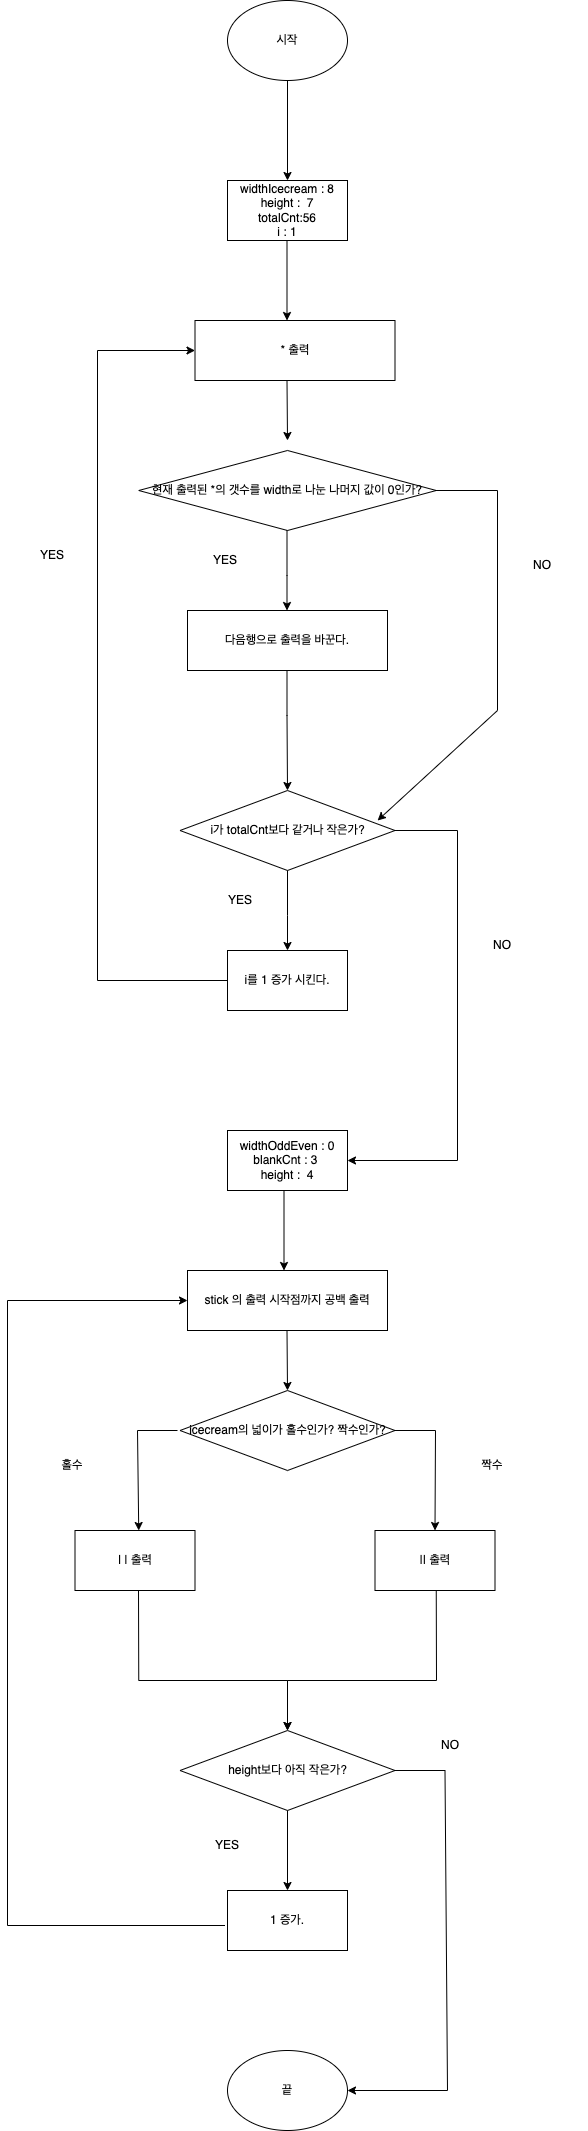

The diagram above was exported from draw.io. Its source (the exported page's mxGraphModel, read from the mxfile embedded in the PNG):
<mxGraphModel dx="1426" dy="1764" grid="1" gridSize="10" guides="1" tooltips="1" connect="1" arrows="1" fold="1" page="1" pageScale="1" pageWidth="827" pageHeight="1169" math="0" shadow="0">
  <root>
    <mxCell id="0" />
    <mxCell id="1" parent="0" />
    <mxCell id="r6tnCjocuQMga2sCn7FI-1" value="시작" style="ellipse;whiteSpace=wrap;html=1;" parent="1" vertex="1">
      <mxGeometry x="340" y="40" width="120" height="80" as="geometry" />
    </mxCell>
    <mxCell id="r6tnCjocuQMga2sCn7FI-2" value="widthIcecream : 8&lt;br&gt;height :&amp;nbsp; 7&lt;br&gt;totalCnt:56&lt;br&gt;i : 1" style="rounded=0;whiteSpace=wrap;html=1;" parent="1" vertex="1">
      <mxGeometry x="340" y="220" width="120" height="60" as="geometry" />
    </mxCell>
    <mxCell id="r6tnCjocuQMga2sCn7FI-3" value="" style="endArrow=classic;html=1;rounded=0;exitX=0.5;exitY=1;exitDx=0;exitDy=0;" parent="1" source="r6tnCjocuQMga2sCn7FI-1" edge="1">
      <mxGeometry width="50" height="50" relative="1" as="geometry">
        <mxPoint x="400" y="180" as="sourcePoint" />
        <mxPoint x="400" y="220" as="targetPoint" />
      </mxGeometry>
    </mxCell>
    <mxCell id="r6tnCjocuQMga2sCn7FI-5" value="i가 totalCnt보다 같거나 작은가?" style="rhombus;whiteSpace=wrap;html=1;" parent="1" vertex="1">
      <mxGeometry x="292.5" y="830" width="215" height="80" as="geometry" />
    </mxCell>
    <mxCell id="r6tnCjocuQMga2sCn7FI-6" value="* 출력" style="rounded=0;whiteSpace=wrap;html=1;" parent="1" vertex="1">
      <mxGeometry x="307.5" y="360" width="200" height="60" as="geometry" />
    </mxCell>
    <mxCell id="r6tnCjocuQMga2sCn7FI-8" value="" style="endArrow=classic;html=1;rounded=0;" parent="1" edge="1">
      <mxGeometry width="50" height="50" relative="1" as="geometry">
        <mxPoint x="399.5" y="280" as="sourcePoint" />
        <mxPoint x="399.5" y="360" as="targetPoint" />
      </mxGeometry>
    </mxCell>
    <mxCell id="r6tnCjocuQMga2sCn7FI-10" value="i를 1 증가 시킨다." style="rounded=0;whiteSpace=wrap;html=1;" parent="1" vertex="1">
      <mxGeometry x="340" y="990" width="120" height="60" as="geometry" />
    </mxCell>
    <mxCell id="r6tnCjocuQMga2sCn7FI-14" value="" style="endArrow=classic;html=1;rounded=0;" parent="1" edge="1">
      <mxGeometry width="50" height="50" relative="1" as="geometry">
        <mxPoint x="399.5" y="420" as="sourcePoint" />
        <mxPoint x="400" y="480" as="targetPoint" />
      </mxGeometry>
    </mxCell>
    <mxCell id="r6tnCjocuQMga2sCn7FI-16" value="" style="endArrow=classic;html=1;rounded=0;entryX=0.5;entryY=0;entryDx=0;entryDy=0;" parent="1" source="r6tnCjocuQMga2sCn7FI-5" target="r6tnCjocuQMga2sCn7FI-10" edge="1">
      <mxGeometry width="50" height="50" relative="1" as="geometry">
        <mxPoint x="399.5" y="925" as="sourcePoint" />
        <mxPoint x="400" y="975" as="targetPoint" />
        <Array as="points">
          <mxPoint x="400" y="955" />
        </Array>
      </mxGeometry>
    </mxCell>
    <mxCell id="r6tnCjocuQMga2sCn7FI-17" value="YES" style="text;html=1;strokeColor=none;fillColor=none;align=center;verticalAlign=middle;whiteSpace=wrap;rounded=0;" parent="1" vertex="1">
      <mxGeometry x="307.5" y="925" width="90" height="30" as="geometry" />
    </mxCell>
    <mxCell id="r6tnCjocuQMga2sCn7FI-18" value="" style="endArrow=classic;html=1;rounded=0;exitX=1;exitY=0.5;exitDx=0;exitDy=0;entryX=1;entryY=0.5;entryDx=0;entryDy=0;" parent="1" source="r6tnCjocuQMga2sCn7FI-5" target="r6tnCjocuQMga2sCn7FI-19" edge="1">
      <mxGeometry width="50" height="50" relative="1" as="geometry">
        <mxPoint x="640" y="1200" as="sourcePoint" />
        <mxPoint x="500" y="1200" as="targetPoint" />
        <Array as="points">
          <mxPoint x="570" y="870" />
          <mxPoint x="570" y="1200" />
        </Array>
      </mxGeometry>
    </mxCell>
    <mxCell id="r6tnCjocuQMga2sCn7FI-19" value="widthOddEven : 0&lt;br&gt;blankCnt : 3&amp;nbsp;&lt;br&gt;height :&amp;nbsp; 4" style="rounded=0;whiteSpace=wrap;html=1;" parent="1" vertex="1">
      <mxGeometry x="340" y="1170" width="120" height="60" as="geometry" />
    </mxCell>
    <mxCell id="r6tnCjocuQMga2sCn7FI-20" value="NO" style="text;html=1;strokeColor=none;fillColor=none;align=center;verticalAlign=middle;whiteSpace=wrap;rounded=0;" parent="1" vertex="1">
      <mxGeometry x="570" y="970" width="90" height="30" as="geometry" />
    </mxCell>
    <mxCell id="r6tnCjocuQMga2sCn7FI-27" value="height보다 아직 작은가?" style="rhombus;whiteSpace=wrap;html=1;" parent="1" vertex="1">
      <mxGeometry x="292.5" y="1770" width="215" height="80" as="geometry" />
    </mxCell>
    <mxCell id="r6tnCjocuQMga2sCn7FI-28" value="stick 의 출력 시작점까지 공백 출력" style="rounded=0;whiteSpace=wrap;html=1;" parent="1" vertex="1">
      <mxGeometry x="300" y="1310" width="200" height="60" as="geometry" />
    </mxCell>
    <mxCell id="r6tnCjocuQMga2sCn7FI-29" value="1 증가." style="rounded=0;whiteSpace=wrap;html=1;" parent="1" vertex="1">
      <mxGeometry x="340" y="1930" width="120" height="60" as="geometry" />
    </mxCell>
    <mxCell id="r6tnCjocuQMga2sCn7FI-30" value="" style="endArrow=classic;html=1;rounded=0;entryX=0;entryY=0.5;entryDx=0;entryDy=0;" parent="1" target="r6tnCjocuQMga2sCn7FI-28" edge="1">
      <mxGeometry width="50" height="50" relative="1" as="geometry">
        <mxPoint x="337.5" y="1965" as="sourcePoint" />
        <mxPoint x="397.5" y="1605" as="targetPoint" />
        <Array as="points">
          <mxPoint x="120" y="1965" />
          <mxPoint x="120" y="1340" />
        </Array>
      </mxGeometry>
    </mxCell>
    <mxCell id="r6tnCjocuQMga2sCn7FI-31" value="" style="endArrow=classic;html=1;rounded=0;" parent="1" edge="1">
      <mxGeometry width="50" height="50" relative="1" as="geometry">
        <mxPoint x="399.5" y="1370" as="sourcePoint" />
        <mxPoint x="400" y="1430" as="targetPoint" />
      </mxGeometry>
    </mxCell>
    <mxCell id="r6tnCjocuQMga2sCn7FI-32" value="" style="endArrow=classic;html=1;rounded=0;entryX=0.5;entryY=0;entryDx=0;entryDy=0;" parent="1" source="r6tnCjocuQMga2sCn7FI-27" target="r6tnCjocuQMga2sCn7FI-29" edge="1">
      <mxGeometry width="50" height="50" relative="1" as="geometry">
        <mxPoint x="387" y="1865" as="sourcePoint" />
        <mxPoint x="387.5" y="1915" as="targetPoint" />
        <Array as="points" />
      </mxGeometry>
    </mxCell>
    <mxCell id="r6tnCjocuQMga2sCn7FI-33" value="YES" style="text;html=1;strokeColor=none;fillColor=none;align=center;verticalAlign=middle;whiteSpace=wrap;rounded=0;" parent="1" vertex="1">
      <mxGeometry x="295" y="1870" width="90" height="30" as="geometry" />
    </mxCell>
    <mxCell id="r6tnCjocuQMga2sCn7FI-34" value="" style="endArrow=classic;html=1;rounded=0;exitX=1;exitY=0.5;exitDx=0;exitDy=0;entryX=1;entryY=0.5;entryDx=0;entryDy=0;" parent="1" source="r6tnCjocuQMga2sCn7FI-27" target="r6tnCjocuQMga2sCn7FI-38" edge="1">
      <mxGeometry width="50" height="50" relative="1" as="geometry">
        <mxPoint x="627.5" y="2140" as="sourcePoint" />
        <mxPoint x="447.5" y="2140" as="targetPoint" />
        <Array as="points">
          <mxPoint x="557.5" y="1810" />
          <mxPoint x="560" y="2130" />
        </Array>
      </mxGeometry>
    </mxCell>
    <mxCell id="r6tnCjocuQMga2sCn7FI-36" value="NO" style="text;html=1;strokeColor=none;fillColor=none;align=center;verticalAlign=middle;whiteSpace=wrap;rounded=0;" parent="1" vertex="1">
      <mxGeometry x="517.5" y="1770" width="90" height="30" as="geometry" />
    </mxCell>
    <mxCell id="r6tnCjocuQMga2sCn7FI-37" value="" style="endArrow=classic;html=1;rounded=0;" parent="1" edge="1">
      <mxGeometry width="50" height="50" relative="1" as="geometry">
        <mxPoint x="396.5" y="1230" as="sourcePoint" />
        <mxPoint x="396.5" y="1310" as="targetPoint" />
      </mxGeometry>
    </mxCell>
    <mxCell id="r6tnCjocuQMga2sCn7FI-38" value="끝" style="ellipse;whiteSpace=wrap;html=1;" parent="1" vertex="1">
      <mxGeometry x="340" y="2090" width="120" height="80" as="geometry" />
    </mxCell>
    <mxCell id="r6tnCjocuQMga2sCn7FI-39" value="현재 출력된 *의 갯수를 width로 나눈 나머지 값이 0인가?" style="rhombus;whiteSpace=wrap;html=1;" parent="1" vertex="1">
      <mxGeometry x="251.25" y="490" width="297.5" height="80" as="geometry" />
    </mxCell>
    <mxCell id="zJLychIrgmqtw8Vs87wd-1" value="YES" style="text;html=1;strokeColor=none;fillColor=none;align=center;verticalAlign=middle;whiteSpace=wrap;rounded=0;" parent="1" vertex="1">
      <mxGeometry x="292.5" y="585" width="90" height="30" as="geometry" />
    </mxCell>
    <mxCell id="zJLychIrgmqtw8Vs87wd-2" value="" style="endArrow=classic;html=1;rounded=0;entryX=0.5;entryY=0;entryDx=0;entryDy=0;" parent="1" edge="1">
      <mxGeometry width="50" height="50" relative="1" as="geometry">
        <mxPoint x="399.5" y="570" as="sourcePoint" />
        <mxPoint x="399.5" y="650" as="targetPoint" />
        <Array as="points">
          <mxPoint x="399.5" y="615" />
        </Array>
      </mxGeometry>
    </mxCell>
    <mxCell id="zJLychIrgmqtw8Vs87wd-4" value="다음행으로 출력을 바꾼다." style="rounded=0;whiteSpace=wrap;html=1;" parent="1" vertex="1">
      <mxGeometry x="300" y="650" width="200" height="60" as="geometry" />
    </mxCell>
    <mxCell id="zJLychIrgmqtw8Vs87wd-5" value="" style="endArrow=classic;html=1;rounded=0;exitX=1;exitY=0.5;exitDx=0;exitDy=0;entryX=0.919;entryY=0.375;entryDx=0;entryDy=0;entryPerimeter=0;" parent="1" target="r6tnCjocuQMga2sCn7FI-5" edge="1">
      <mxGeometry width="50" height="50" relative="1" as="geometry">
        <mxPoint x="547.5" y="530" as="sourcePoint" />
        <mxPoint x="490" y="750" as="targetPoint" />
        <Array as="points">
          <mxPoint x="610" y="530" />
          <mxPoint x="610" y="750" />
        </Array>
      </mxGeometry>
    </mxCell>
    <mxCell id="zJLychIrgmqtw8Vs87wd-7" value="NO" style="text;html=1;strokeColor=none;fillColor=none;align=center;verticalAlign=middle;whiteSpace=wrap;rounded=0;" parent="1" vertex="1">
      <mxGeometry x="610" y="590" width="90" height="30" as="geometry" />
    </mxCell>
    <mxCell id="zJLychIrgmqtw8Vs87wd-9" value="" style="endArrow=classic;html=1;rounded=0;entryX=0;entryY=0.5;entryDx=0;entryDy=0;exitX=0;exitY=0.5;exitDx=0;exitDy=0;" parent="1" source="r6tnCjocuQMga2sCn7FI-10" target="r6tnCjocuQMga2sCn7FI-6" edge="1">
      <mxGeometry width="50" height="50" relative="1" as="geometry">
        <mxPoint x="330" y="1020" as="sourcePoint" />
        <mxPoint x="300" y="400" as="targetPoint" />
        <Array as="points">
          <mxPoint x="210" y="1020" />
          <mxPoint x="210" y="390" />
        </Array>
      </mxGeometry>
    </mxCell>
    <mxCell id="zJLychIrgmqtw8Vs87wd-10" value="YES" style="text;html=1;strokeColor=none;fillColor=none;align=center;verticalAlign=middle;whiteSpace=wrap;rounded=0;" parent="1" vertex="1">
      <mxGeometry x="120" y="580" width="90" height="30" as="geometry" />
    </mxCell>
    <mxCell id="zJLychIrgmqtw8Vs87wd-11" value="" style="endArrow=classic;html=1;rounded=0;entryX=0.5;entryY=0;entryDx=0;entryDy=0;" parent="1" target="r6tnCjocuQMga2sCn7FI-5" edge="1">
      <mxGeometry width="50" height="50" relative="1" as="geometry">
        <mxPoint x="399.5" y="710" as="sourcePoint" />
        <mxPoint x="399.5" y="790" as="targetPoint" />
        <Array as="points">
          <mxPoint x="399.5" y="755" />
        </Array>
      </mxGeometry>
    </mxCell>
    <mxCell id="zJLychIrgmqtw8Vs87wd-12" value="icecream의 넓이가 홀수인가? 짝수인가?" style="rhombus;whiteSpace=wrap;html=1;" parent="1" vertex="1">
      <mxGeometry x="292.5" y="1430" width="215" height="80" as="geometry" />
    </mxCell>
    <mxCell id="zJLychIrgmqtw8Vs87wd-13" value="| | 출력" style="rounded=0;whiteSpace=wrap;html=1;" parent="1" vertex="1">
      <mxGeometry x="187.5" y="1570" width="120" height="60" as="geometry" />
    </mxCell>
    <mxCell id="zJLychIrgmqtw8Vs87wd-14" value="|| 출력" style="rounded=0;whiteSpace=wrap;html=1;" parent="1" vertex="1">
      <mxGeometry x="487.5" y="1570" width="120" height="60" as="geometry" />
    </mxCell>
    <mxCell id="zJLychIrgmqtw8Vs87wd-15" value="" style="endArrow=classic;html=1;rounded=0;exitX=1;exitY=0.5;exitDx=0;exitDy=0;entryX=0.5;entryY=0;entryDx=0;entryDy=0;" parent="1" target="zJLychIrgmqtw8Vs87wd-14" edge="1">
      <mxGeometry width="50" height="50" relative="1" as="geometry">
        <mxPoint x="507.5" y="1470" as="sourcePoint" />
        <mxPoint x="560" y="1560" as="targetPoint" />
        <Array as="points">
          <mxPoint x="548" y="1470" />
        </Array>
      </mxGeometry>
    </mxCell>
    <mxCell id="zJLychIrgmqtw8Vs87wd-16" value="" style="endArrow=classic;html=1;rounded=0;entryX=0.604;entryY=0.167;entryDx=0;entryDy=0;entryPerimeter=0;" parent="1" edge="1">
      <mxGeometry width="50" height="50" relative="1" as="geometry">
        <mxPoint x="290" y="1470" as="sourcePoint" />
        <mxPoint x="251.23000000000002" y="1570" as="targetPoint" />
        <Array as="points">
          <mxPoint x="250" y="1470" />
        </Array>
      </mxGeometry>
    </mxCell>
    <mxCell id="zJLychIrgmqtw8Vs87wd-18" value="홀수" style="text;html=1;strokeColor=none;fillColor=none;align=center;verticalAlign=middle;whiteSpace=wrap;rounded=0;" parent="1" vertex="1">
      <mxGeometry x="140" y="1490" width="90" height="30" as="geometry" />
    </mxCell>
    <mxCell id="zJLychIrgmqtw8Vs87wd-19" value="짝수" style="text;html=1;strokeColor=none;fillColor=none;align=center;verticalAlign=middle;whiteSpace=wrap;rounded=0;" parent="1" vertex="1">
      <mxGeometry x="560" y="1490" width="90" height="30" as="geometry" />
    </mxCell>
    <mxCell id="zJLychIrgmqtw8Vs87wd-22" value="" style="endArrow=classic;html=1;rounded=0;" parent="1" edge="1">
      <mxGeometry width="50" height="50" relative="1" as="geometry">
        <mxPoint x="548.75" y="1630" as="sourcePoint" />
        <mxPoint x="400" y="1770" as="targetPoint" />
        <Array as="points">
          <mxPoint x="548.75" y="1630" />
          <mxPoint x="549" y="1720" />
          <mxPoint x="400" y="1720" />
        </Array>
      </mxGeometry>
    </mxCell>
    <mxCell id="zJLychIrgmqtw8Vs87wd-24" value="" style="endArrow=classic;html=1;rounded=0;" parent="1" edge="1">
      <mxGeometry width="50" height="50" relative="1" as="geometry">
        <mxPoint x="251" y="1630" as="sourcePoint" />
        <mxPoint x="400" y="1770" as="targetPoint" />
        <Array as="points">
          <mxPoint x="251" y="1630" />
          <mxPoint x="251.25" y="1720" />
          <mxPoint x="400" y="1720" />
        </Array>
      </mxGeometry>
    </mxCell>
  </root>
</mxGraphModel>